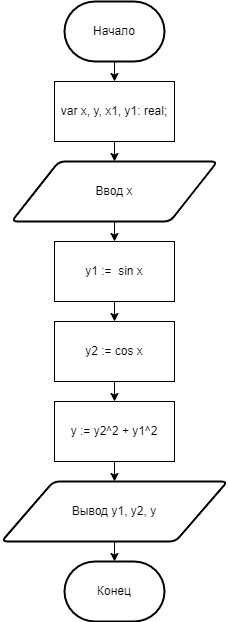

The diagram above was exported from draw.io. Its source (the exported page's mxGraphModel, read from the mxfile embedded in the PNG):
<mxGraphModel dx="1038" dy="1818" grid="1" gridSize="10" guides="1" tooltips="1" connect="1" arrows="1" fold="1" page="1" pageScale="1" pageWidth="827" pageHeight="1169" math="0" shadow="0">
  <root>
    <mxCell id="WIyWlLk6GJQsqaUBKTNV-0" />
    <mxCell id="WIyWlLk6GJQsqaUBKTNV-1" parent="WIyWlLk6GJQsqaUBKTNV-0" />
    <mxCell id="wwmzeKefH65qhqLbox02-0" style="edgeStyle=orthogonalEdgeStyle;rounded=0;orthogonalLoop=1;jettySize=auto;html=1;exitX=0.5;exitY=1;exitDx=0;exitDy=0;exitPerimeter=0;entryX=0.5;entryY=0;entryDx=0;entryDy=0;" edge="1" parent="WIyWlLk6GJQsqaUBKTNV-1" source="wwmzeKefH65qhqLbox02-1" target="wwmzeKefH65qhqLbox02-14">
      <mxGeometry relative="1" as="geometry" />
    </mxCell>
    <mxCell id="wwmzeKefH65qhqLbox02-1" value="Начало" style="strokeWidth=2;html=1;shape=mxgraph.flowchart.terminator;whiteSpace=wrap;" vertex="1" parent="WIyWlLk6GJQsqaUBKTNV-1">
      <mxGeometry x="364" y="-10" width="100" height="60" as="geometry" />
    </mxCell>
    <mxCell id="wwmzeKefH65qhqLbox02-2" value="Конец" style="strokeWidth=2;html=1;shape=mxgraph.flowchart.terminator;whiteSpace=wrap;" vertex="1" parent="WIyWlLk6GJQsqaUBKTNV-1">
      <mxGeometry x="364" y="550" width="100" height="60" as="geometry" />
    </mxCell>
    <mxCell id="wwmzeKefH65qhqLbox02-3" style="edgeStyle=orthogonalEdgeStyle;rounded=0;orthogonalLoop=1;jettySize=auto;html=1;exitX=0.5;exitY=1;exitDx=0;exitDy=0;entryX=0.5;entryY=0;entryDx=0;entryDy=0;" edge="1" parent="WIyWlLk6GJQsqaUBKTNV-1" source="wwmzeKefH65qhqLbox02-4" target="wwmzeKefH65qhqLbox02-6">
      <mxGeometry relative="1" as="geometry" />
    </mxCell>
    <mxCell id="wwmzeKefH65qhqLbox02-4" value="y1 :=&amp;nbsp; sin x" style="rounded=0;whiteSpace=wrap;html=1;" vertex="1" parent="WIyWlLk6GJQsqaUBKTNV-1">
      <mxGeometry x="354" y="230" width="120" height="60" as="geometry" />
    </mxCell>
    <mxCell id="wwmzeKefH65qhqLbox02-5" style="edgeStyle=orthogonalEdgeStyle;rounded=0;orthogonalLoop=1;jettySize=auto;html=1;exitX=0.5;exitY=1;exitDx=0;exitDy=0;entryX=0.5;entryY=0;entryDx=0;entryDy=0;" edge="1" parent="WIyWlLk6GJQsqaUBKTNV-1" source="wwmzeKefH65qhqLbox02-6" target="wwmzeKefH65qhqLbox02-8">
      <mxGeometry relative="1" as="geometry" />
    </mxCell>
    <mxCell id="wwmzeKefH65qhqLbox02-6" value="y2 := cos x" style="rounded=0;whiteSpace=wrap;html=1;" vertex="1" parent="WIyWlLk6GJQsqaUBKTNV-1">
      <mxGeometry x="354" y="310" width="120" height="60" as="geometry" />
    </mxCell>
    <mxCell id="wwmzeKefH65qhqLbox02-7" style="edgeStyle=orthogonalEdgeStyle;rounded=0;orthogonalLoop=1;jettySize=auto;html=1;exitX=0.5;exitY=1;exitDx=0;exitDy=0;entryX=0.5;entryY=0;entryDx=0;entryDy=0;" edge="1" parent="WIyWlLk6GJQsqaUBKTNV-1" source="wwmzeKefH65qhqLbox02-8">
      <mxGeometry relative="1" as="geometry">
        <mxPoint x="414" y="470" as="targetPoint" />
      </mxGeometry>
    </mxCell>
    <mxCell id="wwmzeKefH65qhqLbox02-8" value="y := y2^2 + y1^2" style="rounded=0;whiteSpace=wrap;html=1;" vertex="1" parent="WIyWlLk6GJQsqaUBKTNV-1">
      <mxGeometry x="354" y="390" width="120" height="60" as="geometry" />
    </mxCell>
    <mxCell id="wwmzeKefH65qhqLbox02-9" style="edgeStyle=orthogonalEdgeStyle;rounded=0;orthogonalLoop=1;jettySize=auto;html=1;exitX=0.5;exitY=1;exitDx=0;exitDy=0;entryX=0.5;entryY=0;entryDx=0;entryDy=0;entryPerimeter=0;" edge="1" parent="WIyWlLk6GJQsqaUBKTNV-1" source="wwmzeKefH65qhqLbox02-10" target="wwmzeKefH65qhqLbox02-2">
      <mxGeometry relative="1" as="geometry" />
    </mxCell>
    <mxCell id="wwmzeKefH65qhqLbox02-10" value="Вывод y1, y2, y" style="shape=parallelogram;html=1;strokeWidth=2;perimeter=parallelogramPerimeter;whiteSpace=wrap;rounded=1;arcSize=12;size=0.23;" vertex="1" parent="WIyWlLk6GJQsqaUBKTNV-1">
      <mxGeometry x="301" y="470" width="226" height="60" as="geometry" />
    </mxCell>
    <mxCell id="wwmzeKefH65qhqLbox02-11" style="edgeStyle=orthogonalEdgeStyle;rounded=0;orthogonalLoop=1;jettySize=auto;html=1;exitX=0.5;exitY=1;exitDx=0;exitDy=0;entryX=0.5;entryY=0;entryDx=0;entryDy=0;" edge="1" parent="WIyWlLk6GJQsqaUBKTNV-1" source="wwmzeKefH65qhqLbox02-12" target="wwmzeKefH65qhqLbox02-4">
      <mxGeometry relative="1" as="geometry" />
    </mxCell>
    <mxCell id="wwmzeKefH65qhqLbox02-12" value="Ввод x" style="shape=parallelogram;html=1;strokeWidth=2;perimeter=parallelogramPerimeter;whiteSpace=wrap;rounded=1;arcSize=12;size=0.23;" vertex="1" parent="WIyWlLk6GJQsqaUBKTNV-1">
      <mxGeometry x="311" y="150" width="206" height="60" as="geometry" />
    </mxCell>
    <mxCell id="wwmzeKefH65qhqLbox02-13" style="edgeStyle=orthogonalEdgeStyle;rounded=0;orthogonalLoop=1;jettySize=auto;html=1;exitX=0.5;exitY=1;exitDx=0;exitDy=0;entryX=0.5;entryY=0;entryDx=0;entryDy=0;" edge="1" parent="WIyWlLk6GJQsqaUBKTNV-1" source="wwmzeKefH65qhqLbox02-14" target="wwmzeKefH65qhqLbox02-12">
      <mxGeometry relative="1" as="geometry" />
    </mxCell>
    <mxCell id="wwmzeKefH65qhqLbox02-14" value="var x, y, x1, y1: real;" style="rounded=0;whiteSpace=wrap;html=1;" vertex="1" parent="WIyWlLk6GJQsqaUBKTNV-1">
      <mxGeometry x="354" y="70" width="120" height="60" as="geometry" />
    </mxCell>
  </root>
</mxGraphModel>